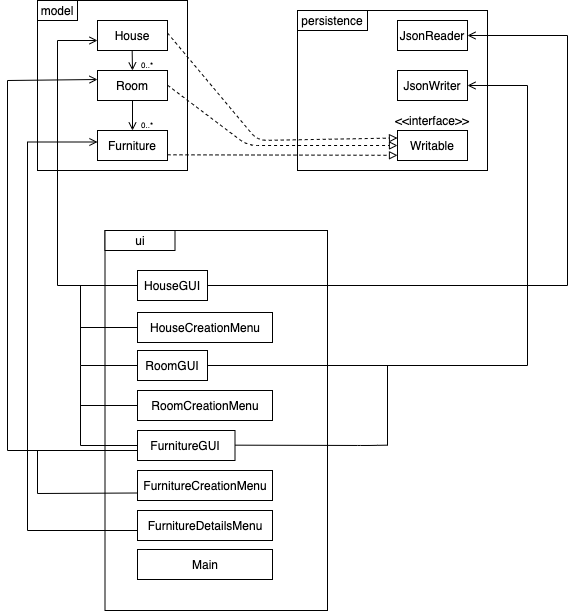

The diagram above was exported from draw.io. Its source (the exported page's mxGraphModel, read from the mxfile embedded in the PNG):
<mxGraphModel dx="1186" dy="528" grid="1" gridSize="10" guides="1" tooltips="1" connect="1" arrows="1" fold="1" page="1" pageScale="1" pageWidth="827" pageHeight="1169" math="0" shadow="0">
  <root>
    <mxCell id="WIyWlLk6GJQsqaUBKTNV-0" />
    <mxCell id="WIyWlLk6GJQsqaUBKTNV-1" parent="WIyWlLk6GJQsqaUBKTNV-0" />
    <mxCell id="huV1vF88QW-XXbDZsPVl-0" value="" style="rounded=0;whiteSpace=wrap;html=1;" parent="WIyWlLk6GJQsqaUBKTNV-1" vertex="1">
      <mxGeometry x="60" y="20" width="150" height="170" as="geometry" />
    </mxCell>
    <mxCell id="huV1vF88QW-XXbDZsPVl-2" value="" style="rounded=0;whiteSpace=wrap;html=1;" parent="WIyWlLk6GJQsqaUBKTNV-1" vertex="1">
      <mxGeometry x="60" y="20" width="40" height="20" as="geometry" />
    </mxCell>
    <mxCell id="huV1vF88QW-XXbDZsPVl-3" value="model" style="text;html=1;strokeColor=none;fillColor=none;align=center;verticalAlign=middle;whiteSpace=wrap;rounded=0;" parent="WIyWlLk6GJQsqaUBKTNV-1" vertex="1">
      <mxGeometry x="60" y="20" width="40" height="20" as="geometry" />
    </mxCell>
    <mxCell id="huV1vF88QW-XXbDZsPVl-4" value="" style="rounded=0;whiteSpace=wrap;html=1;" parent="WIyWlLk6GJQsqaUBKTNV-1" vertex="1">
      <mxGeometry x="120" y="40" width="70" height="30" as="geometry" />
    </mxCell>
    <mxCell id="huV1vF88QW-XXbDZsPVl-66" value="" style="edgeStyle=orthogonalEdgeStyle;rounded=0;orthogonalLoop=1;jettySize=auto;html=1;shadow=0;fontSize=8;endArrow=open;endFill=0;entryX=0.5;entryY=0;entryDx=0;entryDy=0;" parent="WIyWlLk6GJQsqaUBKTNV-1" source="huV1vF88QW-XXbDZsPVl-5" target="huV1vF88QW-XXbDZsPVl-6" edge="1">
      <mxGeometry relative="1" as="geometry" />
    </mxCell>
    <mxCell id="huV1vF88QW-XXbDZsPVl-5" value="" style="rounded=0;whiteSpace=wrap;html=1;" parent="WIyWlLk6GJQsqaUBKTNV-1" vertex="1">
      <mxGeometry x="120" y="90" width="70" height="30" as="geometry" />
    </mxCell>
    <mxCell id="huV1vF88QW-XXbDZsPVl-6" value="" style="rounded=0;whiteSpace=wrap;html=1;" parent="WIyWlLk6GJQsqaUBKTNV-1" vertex="1">
      <mxGeometry x="120" y="150" width="70" height="30" as="geometry" />
    </mxCell>
    <mxCell id="huV1vF88QW-XXbDZsPVl-7" value="House" style="text;html=1;strokeColor=none;fillColor=none;align=center;verticalAlign=middle;whiteSpace=wrap;rounded=0;" parent="WIyWlLk6GJQsqaUBKTNV-1" vertex="1">
      <mxGeometry x="135" y="45" width="40" height="20" as="geometry" />
    </mxCell>
    <mxCell id="huV1vF88QW-XXbDZsPVl-8" value="Room" style="text;html=1;strokeColor=none;fillColor=none;align=center;verticalAlign=middle;whiteSpace=wrap;rounded=0;" parent="WIyWlLk6GJQsqaUBKTNV-1" vertex="1">
      <mxGeometry x="135" y="95" width="40" height="20" as="geometry" />
    </mxCell>
    <mxCell id="huV1vF88QW-XXbDZsPVl-9" value="Furniture" style="text;html=1;strokeColor=none;fillColor=none;align=center;verticalAlign=middle;whiteSpace=wrap;rounded=0;" parent="WIyWlLk6GJQsqaUBKTNV-1" vertex="1">
      <mxGeometry x="135" y="155" width="40" height="20" as="geometry" />
    </mxCell>
    <mxCell id="huV1vF88QW-XXbDZsPVl-10" value="" style="rounded=0;whiteSpace=wrap;html=1;" parent="WIyWlLk6GJQsqaUBKTNV-1" vertex="1">
      <mxGeometry x="320" y="30" width="190" height="160" as="geometry" />
    </mxCell>
    <mxCell id="huV1vF88QW-XXbDZsPVl-11" value="" style="rounded=0;whiteSpace=wrap;html=1;" parent="WIyWlLk6GJQsqaUBKTNV-1" vertex="1">
      <mxGeometry x="320" y="30" width="70" height="20" as="geometry" />
    </mxCell>
    <mxCell id="huV1vF88QW-XXbDZsPVl-12" value="persistence" style="text;html=1;strokeColor=none;fillColor=none;align=center;verticalAlign=middle;whiteSpace=wrap;rounded=0;" parent="WIyWlLk6GJQsqaUBKTNV-1" vertex="1">
      <mxGeometry x="335" y="30" width="40" height="20" as="geometry" />
    </mxCell>
    <mxCell id="huV1vF88QW-XXbDZsPVl-13" value="" style="rounded=0;whiteSpace=wrap;html=1;" parent="WIyWlLk6GJQsqaUBKTNV-1" vertex="1">
      <mxGeometry x="420" y="40" width="70" height="30" as="geometry" />
    </mxCell>
    <mxCell id="huV1vF88QW-XXbDZsPVl-14" value="" style="rounded=0;whiteSpace=wrap;html=1;" parent="WIyWlLk6GJQsqaUBKTNV-1" vertex="1">
      <mxGeometry x="420" y="90" width="70" height="30" as="geometry" />
    </mxCell>
    <mxCell id="huV1vF88QW-XXbDZsPVl-15" value="" style="rounded=0;whiteSpace=wrap;html=1;" parent="WIyWlLk6GJQsqaUBKTNV-1" vertex="1">
      <mxGeometry x="420" y="150" width="70" height="30" as="geometry" />
    </mxCell>
    <mxCell id="huV1vF88QW-XXbDZsPVl-16" value="JsonReader" style="text;html=1;strokeColor=none;fillColor=none;align=center;verticalAlign=middle;whiteSpace=wrap;rounded=0;" parent="WIyWlLk6GJQsqaUBKTNV-1" vertex="1">
      <mxGeometry x="435" y="45" width="40" height="20" as="geometry" />
    </mxCell>
    <mxCell id="huV1vF88QW-XXbDZsPVl-17" value="JsonWriter" style="text;html=1;strokeColor=none;fillColor=none;align=center;verticalAlign=middle;whiteSpace=wrap;rounded=0;" parent="WIyWlLk6GJQsqaUBKTNV-1" vertex="1">
      <mxGeometry x="420" y="101.25" width="70" height="7.5" as="geometry" />
    </mxCell>
    <mxCell id="huV1vF88QW-XXbDZsPVl-22" value="Writable" style="text;html=1;strokeColor=none;fillColor=none;align=center;verticalAlign=middle;whiteSpace=wrap;rounded=0;" parent="WIyWlLk6GJQsqaUBKTNV-1" vertex="1">
      <mxGeometry x="435" y="155" width="40" height="20" as="geometry" />
    </mxCell>
    <mxCell id="huV1vF88QW-XXbDZsPVl-23" value="&amp;lt;&amp;lt;interface&amp;gt;&amp;gt;" style="text;html=1;strokeColor=none;fillColor=none;align=center;verticalAlign=middle;whiteSpace=wrap;rounded=0;" parent="WIyWlLk6GJQsqaUBKTNV-1" vertex="1">
      <mxGeometry x="435" y="130" width="40" height="20" as="geometry" />
    </mxCell>
    <mxCell id="huV1vF88QW-XXbDZsPVl-24" value="" style="rounded=0;whiteSpace=wrap;html=1;" parent="WIyWlLk6GJQsqaUBKTNV-1" vertex="1">
      <mxGeometry x="127.5" y="250" width="222.5" height="380" as="geometry" />
    </mxCell>
    <mxCell id="huV1vF88QW-XXbDZsPVl-25" value="" style="rounded=0;whiteSpace=wrap;html=1;" parent="WIyWlLk6GJQsqaUBKTNV-1" vertex="1">
      <mxGeometry x="127.5" y="250" width="70" height="20" as="geometry" />
    </mxCell>
    <mxCell id="huV1vF88QW-XXbDZsPVl-26" value="ui" style="text;html=1;strokeColor=none;fillColor=none;align=center;verticalAlign=middle;whiteSpace=wrap;rounded=0;" parent="WIyWlLk6GJQsqaUBKTNV-1" vertex="1">
      <mxGeometry x="142.5" y="250" width="40" height="20" as="geometry" />
    </mxCell>
    <mxCell id="huV1vF88QW-XXbDZsPVl-69" style="edgeStyle=orthogonalEdgeStyle;rounded=0;orthogonalLoop=1;jettySize=auto;html=1;exitX=0;exitY=0.5;exitDx=0;exitDy=0;shadow=0;fontSize=8;endArrow=open;endFill=0;" parent="WIyWlLk6GJQsqaUBKTNV-1" source="huV1vF88QW-XXbDZsPVl-27" target="huV1vF88QW-XXbDZsPVl-4" edge="1">
      <mxGeometry relative="1" as="geometry">
        <mxPoint x="40" y="60" as="targetPoint" />
        <Array as="points">
          <mxPoint x="80" y="305" />
          <mxPoint x="80" y="60" />
        </Array>
      </mxGeometry>
    </mxCell>
    <mxCell id="huV1vF88QW-XXbDZsPVl-77" style="edgeStyle=orthogonalEdgeStyle;rounded=0;orthogonalLoop=1;jettySize=auto;html=1;shadow=0;fontSize=8;endArrow=open;endFill=0;entryX=1;entryY=0.5;entryDx=0;entryDy=0;" parent="WIyWlLk6GJQsqaUBKTNV-1" source="huV1vF88QW-XXbDZsPVl-27" target="huV1vF88QW-XXbDZsPVl-13" edge="1">
      <mxGeometry relative="1" as="geometry">
        <mxPoint x="500" y="60" as="targetPoint" />
        <Array as="points">
          <mxPoint x="590" y="305" />
          <mxPoint x="590" y="55" />
        </Array>
      </mxGeometry>
    </mxCell>
    <mxCell id="huV1vF88QW-XXbDZsPVl-27" value="" style="rounded=0;whiteSpace=wrap;html=1;" parent="WIyWlLk6GJQsqaUBKTNV-1" vertex="1">
      <mxGeometry x="160" y="290" width="70" height="30" as="geometry" />
    </mxCell>
    <mxCell id="huV1vF88QW-XXbDZsPVl-30" value="HouseGUI" style="text;html=1;strokeColor=none;fillColor=none;align=center;verticalAlign=middle;whiteSpace=wrap;rounded=0;" parent="WIyWlLk6GJQsqaUBKTNV-1" vertex="1">
      <mxGeometry x="175" y="295" width="40" height="20" as="geometry" />
    </mxCell>
    <mxCell id="huV1vF88QW-XXbDZsPVl-85" style="edgeStyle=orthogonalEdgeStyle;rounded=0;orthogonalLoop=1;jettySize=auto;html=1;shadow=0;fontSize=8;endArrow=none;endFill=0;" parent="WIyWlLk6GJQsqaUBKTNV-1" source="huV1vF88QW-XXbDZsPVl-34" edge="1">
      <mxGeometry relative="1" as="geometry">
        <mxPoint x="103" y="305" as="targetPoint" />
      </mxGeometry>
    </mxCell>
    <mxCell id="huV1vF88QW-XXbDZsPVl-34" value="" style="rounded=0;whiteSpace=wrap;html=1;" parent="WIyWlLk6GJQsqaUBKTNV-1" vertex="1">
      <mxGeometry x="160" y="332" width="135" height="30" as="geometry" />
    </mxCell>
    <mxCell id="huV1vF88QW-XXbDZsPVl-35" value="HouseCreationMenu" style="text;html=1;strokeColor=none;fillColor=none;align=center;verticalAlign=middle;whiteSpace=wrap;rounded=0;" parent="WIyWlLk6GJQsqaUBKTNV-1" vertex="1">
      <mxGeometry x="167.5" y="337" width="120" height="20" as="geometry" />
    </mxCell>
    <mxCell id="huV1vF88QW-XXbDZsPVl-86" style="edgeStyle=orthogonalEdgeStyle;rounded=0;orthogonalLoop=1;jettySize=auto;html=1;shadow=0;fontSize=8;endArrow=none;endFill=0;" parent="WIyWlLk6GJQsqaUBKTNV-1" source="huV1vF88QW-XXbDZsPVl-37" edge="1">
      <mxGeometry relative="1" as="geometry">
        <mxPoint x="103" y="346" as="targetPoint" />
      </mxGeometry>
    </mxCell>
    <mxCell id="huV1vF88QW-XXbDZsPVl-37" value="" style="rounded=0;whiteSpace=wrap;html=1;" parent="WIyWlLk6GJQsqaUBKTNV-1" vertex="1">
      <mxGeometry x="160" y="370" width="70" height="30" as="geometry" />
    </mxCell>
    <mxCell id="huV1vF88QW-XXbDZsPVl-38" value="RoomGUI" style="text;html=1;strokeColor=none;fillColor=none;align=center;verticalAlign=middle;whiteSpace=wrap;rounded=0;" parent="WIyWlLk6GJQsqaUBKTNV-1" vertex="1">
      <mxGeometry x="175" y="375" width="40" height="20" as="geometry" />
    </mxCell>
    <mxCell id="huV1vF88QW-XXbDZsPVl-87" style="edgeStyle=orthogonalEdgeStyle;rounded=0;orthogonalLoop=1;jettySize=auto;html=1;shadow=0;fontSize=8;endArrow=none;endFill=0;" parent="WIyWlLk6GJQsqaUBKTNV-1" source="huV1vF88QW-XXbDZsPVl-39" edge="1">
      <mxGeometry relative="1" as="geometry">
        <mxPoint x="103" y="385" as="targetPoint" />
      </mxGeometry>
    </mxCell>
    <mxCell id="huV1vF88QW-XXbDZsPVl-39" value="" style="rounded=0;whiteSpace=wrap;html=1;" parent="WIyWlLk6GJQsqaUBKTNV-1" vertex="1">
      <mxGeometry x="160" y="410" width="135" height="30" as="geometry" />
    </mxCell>
    <mxCell id="huV1vF88QW-XXbDZsPVl-40" value="RoomCreationMenu" style="text;html=1;strokeColor=none;fillColor=none;align=center;verticalAlign=middle;whiteSpace=wrap;rounded=0;" parent="WIyWlLk6GJQsqaUBKTNV-1" vertex="1">
      <mxGeometry x="167.5" y="415" width="120" height="20" as="geometry" />
    </mxCell>
    <mxCell id="huV1vF88QW-XXbDZsPVl-88" style="edgeStyle=orthogonalEdgeStyle;rounded=0;orthogonalLoop=1;jettySize=auto;html=1;shadow=0;fontSize=8;endArrow=none;endFill=0;" parent="WIyWlLk6GJQsqaUBKTNV-1" source="huV1vF88QW-XXbDZsPVl-41" edge="1">
      <mxGeometry relative="1" as="geometry">
        <mxPoint x="103" y="424" as="targetPoint" />
      </mxGeometry>
    </mxCell>
    <mxCell id="huV1vF88QW-XXbDZsPVl-41" value="" style="rounded=0;whiteSpace=wrap;html=1;" parent="WIyWlLk6GJQsqaUBKTNV-1" vertex="1">
      <mxGeometry x="160" y="450" width="97.5" height="30" as="geometry" />
    </mxCell>
    <mxCell id="huV1vF88QW-XXbDZsPVl-42" value="FurnitureGUI" style="text;html=1;strokeColor=none;fillColor=none;align=center;verticalAlign=middle;whiteSpace=wrap;rounded=0;" parent="WIyWlLk6GJQsqaUBKTNV-1" vertex="1">
      <mxGeometry x="187.5" y="455" width="40" height="20" as="geometry" />
    </mxCell>
    <mxCell id="huV1vF88QW-XXbDZsPVl-43" value="" style="rounded=0;whiteSpace=wrap;html=1;" parent="WIyWlLk6GJQsqaUBKTNV-1" vertex="1">
      <mxGeometry x="160" y="490" width="135" height="30" as="geometry" />
    </mxCell>
    <mxCell id="huV1vF88QW-XXbDZsPVl-44" value="FurnitureCreationMenu" style="text;html=1;strokeColor=none;fillColor=none;align=center;verticalAlign=middle;whiteSpace=wrap;rounded=0;" parent="WIyWlLk6GJQsqaUBKTNV-1" vertex="1">
      <mxGeometry x="167.5" y="495" width="120" height="20" as="geometry" />
    </mxCell>
    <mxCell id="huV1vF88QW-XXbDZsPVl-45" value="" style="rounded=0;whiteSpace=wrap;html=1;" parent="WIyWlLk6GJQsqaUBKTNV-1" vertex="1">
      <mxGeometry x="160" y="530" width="135" height="30" as="geometry" />
    </mxCell>
    <mxCell id="huV1vF88QW-XXbDZsPVl-46" value="FurnitureDetailsMenu" style="text;html=1;strokeColor=none;fillColor=none;align=center;verticalAlign=middle;whiteSpace=wrap;rounded=0;" parent="WIyWlLk6GJQsqaUBKTNV-1" vertex="1">
      <mxGeometry x="167.5" y="535" width="120" height="20" as="geometry" />
    </mxCell>
    <mxCell id="huV1vF88QW-XXbDZsPVl-52" value="" style="endArrow=block;html=1;shadow=0;endFill=0;dashed=1;" parent="WIyWlLk6GJQsqaUBKTNV-1" edge="1">
      <mxGeometry width="50" height="50" relative="1" as="geometry">
        <mxPoint x="190" y="174.31" as="sourcePoint" />
        <mxPoint x="420" y="174.81" as="targetPoint" />
        <Array as="points" />
      </mxGeometry>
    </mxCell>
    <mxCell id="huV1vF88QW-XXbDZsPVl-59" value="" style="endArrow=block;html=1;shadow=0;endFill=0;dashed=1;entryX=0;entryY=0.5;entryDx=0;entryDy=0;" parent="WIyWlLk6GJQsqaUBKTNV-1" target="huV1vF88QW-XXbDZsPVl-15" edge="1">
      <mxGeometry width="50" height="50" relative="1" as="geometry">
        <mxPoint x="189.9999999999999" y="104.66" as="sourcePoint" />
        <mxPoint x="420" y="157" as="targetPoint" />
        <Array as="points">
          <mxPoint x="270" y="165" />
        </Array>
      </mxGeometry>
    </mxCell>
    <mxCell id="huV1vF88QW-XXbDZsPVl-60" value="" style="endArrow=block;html=1;shadow=0;endFill=0;dashed=1;entryX=0;entryY=0.25;entryDx=0;entryDy=0;" parent="WIyWlLk6GJQsqaUBKTNV-1" target="huV1vF88QW-XXbDZsPVl-15" edge="1">
      <mxGeometry width="50" height="50" relative="1" as="geometry">
        <mxPoint x="189.9999999999999" y="52.49999999999997" as="sourcePoint" />
        <mxPoint x="420" y="150" as="targetPoint" />
        <Array as="points">
          <mxPoint x="280" y="160" />
        </Array>
      </mxGeometry>
    </mxCell>
    <mxCell id="huV1vF88QW-XXbDZsPVl-62" value="" style="endArrow=open;html=1;shadow=0;endFill=0;" parent="WIyWlLk6GJQsqaUBKTNV-1" edge="1">
      <mxGeometry width="50" height="50" relative="1" as="geometry">
        <mxPoint x="154.66" y="70" as="sourcePoint" />
        <mxPoint x="155" y="90" as="targetPoint" />
      </mxGeometry>
    </mxCell>
    <mxCell id="huV1vF88QW-XXbDZsPVl-63" value="0..*" style="text;html=1;strokeColor=none;fillColor=none;align=center;verticalAlign=middle;whiteSpace=wrap;rounded=0;fontSize=8;" parent="WIyWlLk6GJQsqaUBKTNV-1" vertex="1">
      <mxGeometry x="150" y="75" width="40" height="20" as="geometry" />
    </mxCell>
    <mxCell id="huV1vF88QW-XXbDZsPVl-67" value="0..*" style="text;html=1;strokeColor=none;fillColor=none;align=center;verticalAlign=middle;whiteSpace=wrap;rounded=0;fontSize=8;" parent="WIyWlLk6GJQsqaUBKTNV-1" vertex="1">
      <mxGeometry x="150" y="135" width="40" height="20" as="geometry" />
    </mxCell>
    <mxCell id="huV1vF88QW-XXbDZsPVl-91" style="edgeStyle=orthogonalEdgeStyle;rounded=0;orthogonalLoop=1;jettySize=auto;html=1;exitX=0;exitY=0.75;exitDx=0;exitDy=0;shadow=0;fontSize=8;endArrow=open;endFill=0;" parent="WIyWlLk6GJQsqaUBKTNV-1" source="huV1vF88QW-XXbDZsPVl-41" edge="1">
      <mxGeometry relative="1" as="geometry">
        <mxPoint x="120" y="99" as="targetPoint" />
        <mxPoint x="105" y="345" as="sourcePoint" />
        <Array as="points">
          <mxPoint x="160" y="470" />
          <mxPoint x="30" y="470" />
          <mxPoint x="30" y="100" />
        </Array>
      </mxGeometry>
    </mxCell>
    <mxCell id="huV1vF88QW-XXbDZsPVl-92" value="" style="endArrow=none;html=1;shadow=0;fontSize=8;" parent="WIyWlLk6GJQsqaUBKTNV-1" edge="1">
      <mxGeometry width="50" height="50" relative="1" as="geometry">
        <mxPoint x="60" y="513" as="sourcePoint" />
        <mxPoint x="60" y="470" as="targetPoint" />
      </mxGeometry>
    </mxCell>
    <mxCell id="huV1vF88QW-XXbDZsPVl-93" value="" style="endArrow=none;html=1;shadow=0;fontSize=8;entryX=0;entryY=0.75;entryDx=0;entryDy=0;" parent="WIyWlLk6GJQsqaUBKTNV-1" target="huV1vF88QW-XXbDZsPVl-43" edge="1">
      <mxGeometry width="50" height="50" relative="1" as="geometry">
        <mxPoint x="60" y="513" as="sourcePoint" />
        <mxPoint x="79.76" y="505" as="targetPoint" />
      </mxGeometry>
    </mxCell>
    <mxCell id="huV1vF88QW-XXbDZsPVl-94" style="edgeStyle=orthogonalEdgeStyle;rounded=0;orthogonalLoop=1;jettySize=auto;html=1;shadow=0;fontSize=8;endArrow=open;endFill=0;entryX=1;entryY=0.5;entryDx=0;entryDy=0;" parent="WIyWlLk6GJQsqaUBKTNV-1" target="huV1vF88QW-XXbDZsPVl-17" edge="1">
      <mxGeometry relative="1" as="geometry">
        <mxPoint x="230" y="385" as="sourcePoint" />
        <mxPoint x="630" y="120" as="targetPoint" />
        <Array as="points">
          <mxPoint x="550" y="385" />
          <mxPoint x="550" y="105" />
        </Array>
      </mxGeometry>
    </mxCell>
    <mxCell id="huV1vF88QW-XXbDZsPVl-95" value="" style="endArrow=none;html=1;shadow=0;fontSize=8;" parent="WIyWlLk6GJQsqaUBKTNV-1" edge="1">
      <mxGeometry width="50" height="50" relative="1" as="geometry">
        <mxPoint x="257.5" y="464.66" as="sourcePoint" />
        <mxPoint x="410" y="464.66" as="targetPoint" />
        <Array as="points">
          <mxPoint x="390" y="465" />
        </Array>
      </mxGeometry>
    </mxCell>
    <mxCell id="huV1vF88QW-XXbDZsPVl-97" value="" style="endArrow=none;html=1;shadow=0;fontSize=8;" parent="WIyWlLk6GJQsqaUBKTNV-1" edge="1">
      <mxGeometry width="50" height="50" relative="1" as="geometry">
        <mxPoint x="410" y="465" as="sourcePoint" />
        <mxPoint x="410" y="385" as="targetPoint" />
      </mxGeometry>
    </mxCell>
    <mxCell id="huV1vF88QW-XXbDZsPVl-98" value="Main" style="text;html=1;strokeColor=none;fillColor=none;align=center;verticalAlign=middle;whiteSpace=wrap;rounded=0;" parent="WIyWlLk6GJQsqaUBKTNV-1" vertex="1">
      <mxGeometry x="167.5" y="574" width="120" height="20" as="geometry" />
    </mxCell>
    <mxCell id="huV1vF88QW-XXbDZsPVl-99" value="" style="rounded=0;whiteSpace=wrap;html=1;" parent="WIyWlLk6GJQsqaUBKTNV-1" vertex="1">
      <mxGeometry x="160" y="569" width="135" height="30" as="geometry" />
    </mxCell>
    <mxCell id="huV1vF88QW-XXbDZsPVl-100" value="Main" style="text;html=1;strokeColor=none;fillColor=none;align=center;verticalAlign=middle;whiteSpace=wrap;rounded=0;" parent="WIyWlLk6GJQsqaUBKTNV-1" vertex="1">
      <mxGeometry x="167.5" y="574" width="120" height="20" as="geometry" />
    </mxCell>
    <mxCell id="huV1vF88QW-XXbDZsPVl-101" style="edgeStyle=orthogonalEdgeStyle;rounded=0;orthogonalLoop=1;jettySize=auto;html=1;exitX=0;exitY=0.75;exitDx=0;exitDy=0;shadow=0;fontSize=8;endArrow=open;endFill=0;" parent="WIyWlLk6GJQsqaUBKTNV-1" edge="1">
      <mxGeometry relative="1" as="geometry">
        <mxPoint x="120" y="161.50000000000006" as="targetPoint" />
        <mxPoint x="160" y="535" as="sourcePoint" />
        <Array as="points">
          <mxPoint x="160" y="550" />
          <mxPoint x="50" y="550" />
          <mxPoint x="50" y="162" />
          <mxPoint x="120" y="162" />
        </Array>
      </mxGeometry>
    </mxCell>
  </root>
</mxGraphModel>